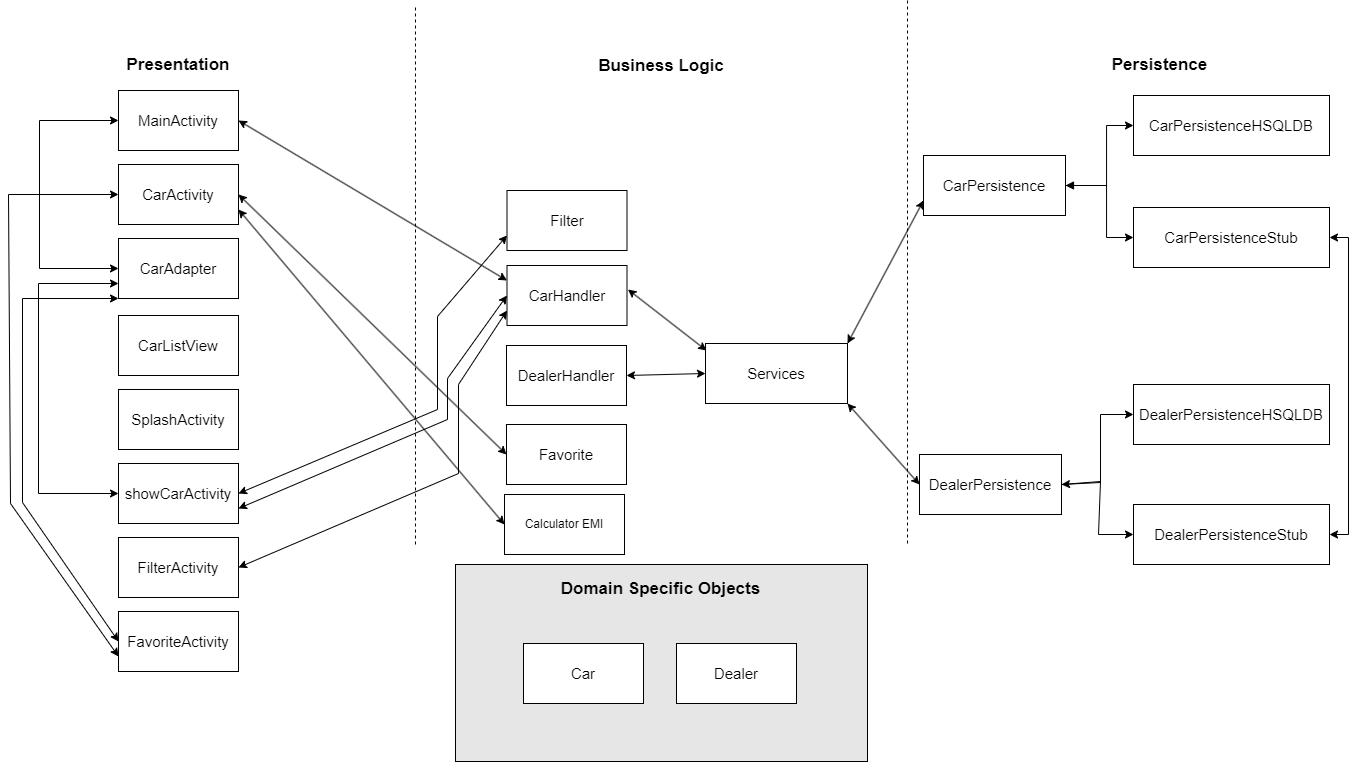

The diagram above was exported from draw.io. Its source (the exported page's mxGraphModel, read from the mxfile embedded in the PNG):
<mxGraphModel dx="1776" dy="439" grid="0" gridSize="10" guides="1" tooltips="1" connect="1" arrows="1" fold="1" page="1" pageScale="1" pageWidth="1400" pageHeight="850" math="0" shadow="0">
  <root>
    <mxCell id="0" />
    <mxCell id="1" parent="0" />
    <mxCell id="RDueVskD2Rfop63JKPd3-2" value="&lt;b&gt;&lt;font style=&quot;font-size: 17px;&quot;&gt;Presentation&lt;/font&gt;&lt;/b&gt;" style="text;html=1;strokeColor=none;fillColor=none;align=center;verticalAlign=middle;whiteSpace=wrap;rounded=0;" parent="1" vertex="1">
      <mxGeometry x="94" y="978" width="246" height="30" as="geometry" />
    </mxCell>
    <mxCell id="RDueVskD2Rfop63JKPd3-3" value="&lt;b&gt;&lt;font style=&quot;font-size: 17px;&quot;&gt;Business Logic&lt;/font&gt;&lt;/b&gt;" style="text;html=1;strokeColor=none;fillColor=none;align=center;verticalAlign=middle;whiteSpace=wrap;rounded=0;" parent="1" vertex="1">
      <mxGeometry x="612" y="979" width="176" height="30" as="geometry" />
    </mxCell>
    <mxCell id="RDueVskD2Rfop63JKPd3-4" value="&lt;font style=&quot;font-size: 17px;&quot;&gt;&lt;b&gt;Persistence&lt;/b&gt;&lt;/font&gt;" style="text;html=1;align=center;verticalAlign=middle;resizable=0;points=[];autosize=1;strokeColor=none;fillColor=none;" parent="1" vertex="1">
      <mxGeometry x="1141" y="977" width="113" height="32" as="geometry" />
    </mxCell>
    <mxCell id="RDueVskD2Rfop63JKPd3-5" value="" style="endArrow=none;dashed=1;html=1;rounded=0;" parent="1" edge="1">
      <mxGeometry width="50" height="50" relative="1" as="geometry">
        <mxPoint x="454" y="1472" as="sourcePoint" />
        <mxPoint x="454" y="934" as="targetPoint" />
      </mxGeometry>
    </mxCell>
    <mxCell id="RDueVskD2Rfop63JKPd3-6" value="" style="endArrow=none;dashed=1;html=1;rounded=0;" parent="1" edge="1">
      <mxGeometry width="50" height="50" relative="1" as="geometry">
        <mxPoint x="946" y="1471" as="sourcePoint" />
        <mxPoint x="946" y="928" as="targetPoint" />
      </mxGeometry>
    </mxCell>
    <mxCell id="RDueVskD2Rfop63JKPd3-7" value="" style="rounded=0;whiteSpace=wrap;html=1;gradientColor=none;fillColor=#E6E6E6;" parent="1" vertex="1">
      <mxGeometry x="494" y="1492" width="412" height="197" as="geometry" />
    </mxCell>
    <mxCell id="RDueVskD2Rfop63JKPd3-8" value="&lt;font size=&quot;1&quot; style=&quot;&quot;&gt;&lt;b style=&quot;font-size: 17px;&quot;&gt;Domain Specific Objects&lt;/b&gt;&lt;/font&gt;" style="text;html=1;strokeColor=none;fillColor=none;align=center;verticalAlign=middle;whiteSpace=wrap;rounded=0;" parent="1" vertex="1">
      <mxGeometry x="595" y="1502" width="209" height="30" as="geometry" />
    </mxCell>
    <mxCell id="RDueVskD2Rfop63JKPd3-9" value="&lt;font style=&quot;font-size: 15px;&quot;&gt;Car&lt;/font&gt;" style="rounded=0;whiteSpace=wrap;html=1;" parent="1" vertex="1">
      <mxGeometry x="562" y="1571" width="120" height="60" as="geometry" />
    </mxCell>
    <mxCell id="RDueVskD2Rfop63JKPd3-10" value="&lt;font style=&quot;font-size: 15px;&quot;&gt;Dealer&lt;/font&gt;" style="rounded=0;whiteSpace=wrap;html=1;" parent="1" vertex="1">
      <mxGeometry x="715" y="1571" width="120" height="60" as="geometry" />
    </mxCell>
    <mxCell id="RDueVskD2Rfop63JKPd3-12" value="&lt;font style=&quot;font-size: 15px;&quot;&gt;CarPersistence&lt;/font&gt;" style="rounded=0;whiteSpace=wrap;html=1;" parent="1" vertex="1">
      <mxGeometry x="962" y="1083" width="142" height="60" as="geometry" />
    </mxCell>
    <mxCell id="RDueVskD2Rfop63JKPd3-13" value="&lt;font style=&quot;font-size: 15px;&quot;&gt;MainActivity&lt;/font&gt;" style="rounded=0;whiteSpace=wrap;html=1;" parent="1" vertex="1">
      <mxGeometry x="157" y="1018" width="120" height="60" as="geometry" />
    </mxCell>
    <mxCell id="RDueVskD2Rfop63JKPd3-14" value="&lt;font style=&quot;font-size: 15px;&quot;&gt;CarActivity&lt;/font&gt;" style="rounded=0;whiteSpace=wrap;html=1;" parent="1" vertex="1">
      <mxGeometry x="157" y="1092" width="120" height="60" as="geometry" />
    </mxCell>
    <mxCell id="RDueVskD2Rfop63JKPd3-15" value="&lt;font style=&quot;font-size: 15px;&quot;&gt;CarAdapter&lt;/font&gt;" style="rounded=0;whiteSpace=wrap;html=1;" parent="1" vertex="1">
      <mxGeometry x="157" y="1166" width="120" height="60" as="geometry" />
    </mxCell>
    <mxCell id="RDueVskD2Rfop63JKPd3-16" value="&lt;font style=&quot;font-size: 15px;&quot;&gt;CarListView&lt;/font&gt;" style="rounded=0;whiteSpace=wrap;html=1;" parent="1" vertex="1">
      <mxGeometry x="157" y="1243" width="120" height="60" as="geometry" />
    </mxCell>
    <mxCell id="RDueVskD2Rfop63JKPd3-17" value="&lt;font style=&quot;font-size: 15px;&quot;&gt;SplashActivity&lt;/font&gt;" style="rounded=0;whiteSpace=wrap;html=1;" parent="1" vertex="1">
      <mxGeometry x="157" y="1317" width="120" height="60" as="geometry" />
    </mxCell>
    <mxCell id="RDueVskD2Rfop63JKPd3-18" value="&lt;font style=&quot;font-size: 15px;&quot;&gt;DealerPersistence&lt;/font&gt;" style="rounded=0;whiteSpace=wrap;html=1;" parent="1" vertex="1">
      <mxGeometry x="958" y="1382" width="142" height="60" as="geometry" />
    </mxCell>
    <mxCell id="RDueVskD2Rfop63JKPd3-19" value="&lt;span style=&quot;font-size: 15px;&quot;&gt;Filter&lt;/span&gt;" style="rounded=0;whiteSpace=wrap;html=1;" parent="1" vertex="1">
      <mxGeometry x="545.5" y="1118" width="120" height="60" as="geometry" />
    </mxCell>
    <mxCell id="RDueVskD2Rfop63JKPd3-21" value="&lt;font style=&quot;font-size: 15px;&quot;&gt;showCarActivity&lt;/font&gt;" style="rounded=0;whiteSpace=wrap;html=1;" parent="1" vertex="1">
      <mxGeometry x="157" y="1391" width="120" height="60" as="geometry" />
    </mxCell>
    <mxCell id="RDueVskD2Rfop63JKPd3-24" value="" style="endArrow=classic;html=1;rounded=0;exitX=0;exitY=0.75;exitDx=0;exitDy=0;entryX=1;entryY=0.5;entryDx=0;entryDy=0;startArrow=classic;startFill=1;" parent="1" source="RDueVskD2Rfop63JKPd3-19" target="RDueVskD2Rfop63JKPd3-21" edge="1">
      <mxGeometry width="50" height="50" relative="1" as="geometry">
        <mxPoint x="768" y="1396" as="sourcePoint" />
        <mxPoint x="718" y="1446" as="targetPoint" />
        <Array as="points">
          <mxPoint x="476" y="1244" />
          <mxPoint x="476" y="1337" />
        </Array>
      </mxGeometry>
    </mxCell>
    <mxCell id="RDueVskD2Rfop63JKPd3-25" value="" style="endArrow=classic;html=1;rounded=0;exitX=0;exitY=0.25;exitDx=0;exitDy=0;entryX=1;entryY=0.5;entryDx=0;entryDy=0;startArrow=classic;startFill=1;" parent="1" source="RDueVskD2Rfop63JKPd3-27" target="RDueVskD2Rfop63JKPd3-13" edge="1">
      <mxGeometry width="50" height="50" relative="1" as="geometry">
        <mxPoint x="630" y="1102" as="sourcePoint" />
        <mxPoint x="277" y="1073" as="targetPoint" />
        <Array as="points" />
      </mxGeometry>
    </mxCell>
    <mxCell id="RDueVskD2Rfop63JKPd3-27" value="&lt;font style=&quot;font-size: 15px;&quot;&gt;CarHandler&lt;/font&gt;" style="rounded=0;whiteSpace=wrap;html=1;" parent="1" vertex="1">
      <mxGeometry x="545.5" y="1193" width="120" height="60" as="geometry" />
    </mxCell>
    <mxCell id="RDueVskD2Rfop63JKPd3-29" value="" style="endArrow=classic;html=1;rounded=0;exitX=0;exitY=0.75;exitDx=0;exitDy=0;entryX=1;entryY=0;entryDx=0;entryDy=0;startArrow=classic;startFill=1;" parent="1" source="RDueVskD2Rfop63JKPd3-12" target="RI8Z0-2UVdMOz753_ZRF-3" edge="1">
      <mxGeometry width="50" height="50" relative="1" as="geometry">
        <mxPoint x="1123" y="1102" as="sourcePoint" />
        <mxPoint x="762" y="1183" as="targetPoint" />
        <Array as="points" />
      </mxGeometry>
    </mxCell>
    <mxCell id="RDueVskD2Rfop63JKPd3-30" value="" style="endArrow=classic;html=1;rounded=0;exitX=0;exitY=0.5;exitDx=0;exitDy=0;startArrow=classic;startFill=1;entryX=1;entryY=1;entryDx=0;entryDy=0;" parent="1" source="RDueVskD2Rfop63JKPd3-18" target="RI8Z0-2UVdMOz753_ZRF-3" edge="1">
      <mxGeometry width="50" height="50" relative="1" as="geometry">
        <mxPoint x="1127" y="1212.33" as="sourcePoint" />
        <mxPoint x="915" y="1267" as="targetPoint" />
        <Array as="points" />
      </mxGeometry>
    </mxCell>
    <mxCell id="RDueVskD2Rfop63JKPd3-36" value="&lt;font style=&quot;font-size: 15px;&quot;&gt;FilterActivity&lt;/font&gt;" style="rounded=0;whiteSpace=wrap;html=1;" parent="1" vertex="1">
      <mxGeometry x="157" y="1465" width="120" height="60" as="geometry" />
    </mxCell>
    <mxCell id="RDueVskD2Rfop63JKPd3-37" value="" style="endArrow=classic;html=1;rounded=0;exitX=0;exitY=0.75;exitDx=0;exitDy=0;entryX=1;entryY=0.5;entryDx=0;entryDy=0;startArrow=classic;startFill=1;" parent="1" source="RDueVskD2Rfop63JKPd3-27" target="RDueVskD2Rfop63JKPd3-36" edge="1">
      <mxGeometry width="50" height="50" relative="1" as="geometry">
        <mxPoint x="650" y="1133" as="sourcePoint" />
        <mxPoint x="287" y="1431" as="targetPoint" />
        <Array as="points">
          <mxPoint x="497" y="1312" />
          <mxPoint x="497" y="1401" />
        </Array>
      </mxGeometry>
    </mxCell>
    <mxCell id="RDueVskD2Rfop63JKPd3-38" value="" style="endArrow=classic;startArrow=classic;html=1;rounded=0;entryX=0;entryY=0.5;entryDx=0;entryDy=0;exitX=0;exitY=0.5;exitDx=0;exitDy=0;" parent="1" source="RDueVskD2Rfop63JKPd3-13" target="RDueVskD2Rfop63JKPd3-15" edge="1">
      <mxGeometry width="50" height="50" relative="1" as="geometry">
        <mxPoint x="30" y="1383" as="sourcePoint" />
        <mxPoint x="113" y="1258" as="targetPoint" />
        <Array as="points">
          <mxPoint x="78" y="1048" />
          <mxPoint x="78" y="1196" />
        </Array>
      </mxGeometry>
    </mxCell>
    <mxCell id="RDueVskD2Rfop63JKPd3-39" value="" style="endArrow=classic;startArrow=classic;html=1;rounded=0;entryX=0;entryY=0.5;entryDx=0;entryDy=0;exitX=0;exitY=0.75;exitDx=0;exitDy=0;" parent="1" source="RDueVskD2Rfop63JKPd3-15" target="RDueVskD2Rfop63JKPd3-21" edge="1">
      <mxGeometry width="50" height="50" relative="1" as="geometry">
        <mxPoint x="138" y="1275" as="sourcePoint" />
        <mxPoint x="138" y="1423" as="targetPoint" />
        <Array as="points">
          <mxPoint x="77" y="1211" />
          <mxPoint x="77" y="1421" />
        </Array>
      </mxGeometry>
    </mxCell>
    <mxCell id="RI8Z0-2UVdMOz753_ZRF-1" value="&lt;font style=&quot;font-size: 15px;&quot;&gt;DealerHandler&lt;/font&gt;" style="rounded=0;whiteSpace=wrap;html=1;" parent="1" vertex="1">
      <mxGeometry x="545" y="1273" width="120" height="60" as="geometry" />
    </mxCell>
    <mxCell id="RI8Z0-2UVdMOz753_ZRF-2" value="&lt;span style=&quot;font-size: 15px;&quot;&gt;Favorite&lt;/span&gt;" style="rounded=0;whiteSpace=wrap;html=1;" parent="1" vertex="1">
      <mxGeometry x="545" y="1352" width="120" height="60" as="geometry" />
    </mxCell>
    <mxCell id="RI8Z0-2UVdMOz753_ZRF-3" value="&lt;font style=&quot;font-size: 15px;&quot;&gt;Services&lt;br&gt;&lt;/font&gt;" style="rounded=0;whiteSpace=wrap;html=1;" parent="1" vertex="1">
      <mxGeometry x="744" y="1271" width="142" height="60" as="geometry" />
    </mxCell>
    <mxCell id="RI8Z0-2UVdMOz753_ZRF-8" value="&lt;font style=&quot;font-size: 15px;&quot;&gt;DealerPersistenceHSQLDB&lt;/font&gt;" style="rounded=0;whiteSpace=wrap;html=1;" parent="1" vertex="1">
      <mxGeometry x="1172" y="1312" width="196" height="60" as="geometry" />
    </mxCell>
    <mxCell id="RI8Z0-2UVdMOz753_ZRF-12" value="&lt;font style=&quot;font-size: 15px;&quot;&gt;DealerPersistenceStub&lt;/font&gt;" style="rounded=0;whiteSpace=wrap;html=1;" parent="1" vertex="1">
      <mxGeometry x="1172" y="1432" width="196" height="60" as="geometry" />
    </mxCell>
    <mxCell id="RI8Z0-2UVdMOz753_ZRF-16" value="" style="edgeStyle=orthogonalEdgeStyle;rounded=0;orthogonalLoop=1;jettySize=auto;html=1;exitX=1;exitY=0.5;exitDx=0;exitDy=0;entryX=0;entryY=0.5;entryDx=0;entryDy=0;" parent="1" source="RDueVskD2Rfop63JKPd3-12" target="RI8Z0-2UVdMOz753_ZRF-18" edge="1">
      <mxGeometry relative="1" as="geometry">
        <mxPoint x="1111" y="1108" as="sourcePoint" />
        <Array as="points">
          <mxPoint x="1145" y="1113" />
          <mxPoint x="1145" y="1165" />
        </Array>
      </mxGeometry>
    </mxCell>
    <mxCell id="RI8Z0-2UVdMOz753_ZRF-17" value="&lt;font style=&quot;font-size: 15px;&quot;&gt;CarPersistenceHSQLDB&lt;/font&gt;" style="rounded=0;whiteSpace=wrap;html=1;" parent="1" vertex="1">
      <mxGeometry x="1172" y="1023" width="196" height="60" as="geometry" />
    </mxCell>
    <mxCell id="RI8Z0-2UVdMOz753_ZRF-18" value="&lt;font style=&quot;font-size: 15px;&quot;&gt;CarPersistenceStub&lt;/font&gt;" style="rounded=0;whiteSpace=wrap;html=1;" parent="1" vertex="1">
      <mxGeometry x="1172" y="1135" width="196" height="60" as="geometry" />
    </mxCell>
    <mxCell id="RI8Z0-2UVdMOz753_ZRF-19" value="" style="edgeStyle=orthogonalEdgeStyle;rounded=0;orthogonalLoop=1;jettySize=auto;html=1;entryX=0;entryY=0.5;entryDx=0;entryDy=0;exitX=1;exitY=0.5;exitDx=0;exitDy=0;startArrow=block;startFill=1;" parent="1" source="RDueVskD2Rfop63JKPd3-12" target="RI8Z0-2UVdMOz753_ZRF-17" edge="1">
      <mxGeometry relative="1" as="geometry">
        <mxPoint x="1111.0000000000002" y="1119" as="sourcePoint" />
        <mxPoint x="1179" y="1059" as="targetPoint" />
        <Array as="points">
          <mxPoint x="1145" y="1113" />
          <mxPoint x="1145" y="1053" />
        </Array>
      </mxGeometry>
    </mxCell>
    <mxCell id="RI8Z0-2UVdMOz753_ZRF-20" value="&lt;font style=&quot;font-size: 15px;&quot;&gt;FavoriteActivity&lt;/font&gt;" style="rounded=0;whiteSpace=wrap;html=1;" parent="1" vertex="1">
      <mxGeometry x="157" y="1539" width="120" height="60" as="geometry" />
    </mxCell>
    <mxCell id="RI8Z0-2UVdMOz753_ZRF-25" value="" style="endArrow=classic;startArrow=classic;html=1;rounded=0;exitX=0;exitY=0.5;exitDx=0;exitDy=0;entryX=0;entryY=1;entryDx=0;entryDy=0;" parent="1" source="RI8Z0-2UVdMOz753_ZRF-20" target="RDueVskD2Rfop63JKPd3-15" edge="1">
      <mxGeometry width="50" height="50" relative="1" as="geometry">
        <mxPoint x="373" y="1286" as="sourcePoint" />
        <mxPoint x="423" y="1236" as="targetPoint" />
        <Array as="points">
          <mxPoint x="61" y="1430" />
          <mxPoint x="61" y="1226" />
        </Array>
      </mxGeometry>
    </mxCell>
    <mxCell id="RI8Z0-2UVdMOz753_ZRF-26" value="" style="endArrow=classic;html=1;rounded=0;exitX=0;exitY=0.5;exitDx=0;exitDy=0;entryX=1;entryY=0.75;entryDx=0;entryDy=0;startArrow=classic;startFill=1;" parent="1" source="RDueVskD2Rfop63JKPd3-27" target="RDueVskD2Rfop63JKPd3-21" edge="1">
      <mxGeometry width="50" height="50" relative="1" as="geometry">
        <mxPoint x="654" y="1143" as="sourcePoint" />
        <mxPoint x="287" y="1431" as="targetPoint" />
        <Array as="points">
          <mxPoint x="486" y="1306" />
          <mxPoint x="486" y="1347" />
        </Array>
      </mxGeometry>
    </mxCell>
    <mxCell id="RI8Z0-2UVdMOz753_ZRF-27" value="" style="endArrow=classic;startArrow=classic;html=1;rounded=0;exitX=1;exitY=0.5;exitDx=0;exitDy=0;entryX=0;entryY=0.5;entryDx=0;entryDy=0;" parent="1" source="RDueVskD2Rfop63JKPd3-14" target="RI8Z0-2UVdMOz753_ZRF-2" edge="1">
      <mxGeometry width="50" height="50" relative="1" as="geometry">
        <mxPoint x="343" y="1331" as="sourcePoint" />
        <mxPoint x="393" y="1281" as="targetPoint" />
        <Array as="points" />
      </mxGeometry>
    </mxCell>
    <mxCell id="RI8Z0-2UVdMOz753_ZRF-28" value="" style="endArrow=classic;startArrow=classic;html=1;rounded=0;exitX=0;exitY=0.75;exitDx=0;exitDy=0;entryX=0;entryY=0.5;entryDx=0;entryDy=0;" parent="1" source="RI8Z0-2UVdMOz753_ZRF-20" target="RDueVskD2Rfop63JKPd3-14" edge="1">
      <mxGeometry width="50" height="50" relative="1" as="geometry">
        <mxPoint x="145" y="1469" as="sourcePoint" />
        <mxPoint x="145" y="1126" as="targetPoint" />
        <Array as="points">
          <mxPoint x="49" y="1431" />
          <mxPoint x="47" y="1122" />
        </Array>
      </mxGeometry>
    </mxCell>
    <mxCell id="RI8Z0-2UVdMOz753_ZRF-30" value="" style="endArrow=classic;startArrow=classic;html=1;rounded=0;entryX=1;entryY=0.5;entryDx=0;entryDy=0;exitX=1;exitY=0.5;exitDx=0;exitDy=0;" parent="1" source="RI8Z0-2UVdMOz753_ZRF-18" target="RI8Z0-2UVdMOz753_ZRF-12" edge="1">
      <mxGeometry width="50" height="50" relative="1" as="geometry">
        <mxPoint x="1357" y="1177" as="sourcePoint" />
        <mxPoint x="1357" y="1387" as="targetPoint" />
        <Array as="points">
          <mxPoint x="1387" y="1165" />
          <mxPoint x="1387" y="1462" />
        </Array>
      </mxGeometry>
    </mxCell>
    <mxCell id="IqwfMvR9xHZzsPoEyggu-1" value="" style="endArrow=classic;startArrow=classic;html=1;rounded=0;entryX=0;entryY=0.5;entryDx=0;entryDy=0;exitX=1;exitY=0.5;exitDx=0;exitDy=0;" edge="1" parent="1" source="RI8Z0-2UVdMOz753_ZRF-1" target="RI8Z0-2UVdMOz753_ZRF-3">
      <mxGeometry width="50" height="50" relative="1" as="geometry">
        <mxPoint x="674" y="1435" as="sourcePoint" />
        <mxPoint x="724" y="1385" as="targetPoint" />
      </mxGeometry>
    </mxCell>
    <mxCell id="IqwfMvR9xHZzsPoEyggu-4" value="" style="endArrow=classic;html=1;rounded=0;entryX=0;entryY=0.5;entryDx=0;entryDy=0;exitX=1;exitY=0.5;exitDx=0;exitDy=0;" edge="1" parent="1" source="RDueVskD2Rfop63JKPd3-18" target="RI8Z0-2UVdMOz753_ZRF-12">
      <mxGeometry width="50" height="50" relative="1" as="geometry">
        <mxPoint x="906" y="1397" as="sourcePoint" />
        <mxPoint x="724" y="1385" as="targetPoint" />
        <Array as="points">
          <mxPoint x="1139" y="1409" />
          <mxPoint x="1137" y="1462" />
        </Array>
      </mxGeometry>
    </mxCell>
    <mxCell id="IqwfMvR9xHZzsPoEyggu-5" value="" style="endArrow=classic;startArrow=classic;html=1;rounded=0;entryX=0;entryY=0.5;entryDx=0;entryDy=0;exitX=1;exitY=0.5;exitDx=0;exitDy=0;" edge="1" parent="1" source="RDueVskD2Rfop63JKPd3-18" target="RI8Z0-2UVdMOz753_ZRF-8">
      <mxGeometry width="50" height="50" relative="1" as="geometry">
        <mxPoint x="1131" y="1459" as="sourcePoint" />
        <mxPoint x="724" y="1385" as="targetPoint" />
        <Array as="points">
          <mxPoint x="1139" y="1410" />
          <mxPoint x="1139" y="1342" />
        </Array>
      </mxGeometry>
    </mxCell>
    <mxCell id="IqwfMvR9xHZzsPoEyggu-7" value="" style="endArrow=classic;startArrow=classic;html=1;rounded=0;entryX=0.007;entryY=0.117;entryDx=0;entryDy=0;entryPerimeter=0;exitX=1.008;exitY=0.4;exitDx=0;exitDy=0;exitPerimeter=0;" edge="1" parent="1" source="RDueVskD2Rfop63JKPd3-27" target="RI8Z0-2UVdMOz753_ZRF-3">
      <mxGeometry width="50" height="50" relative="1" as="geometry">
        <mxPoint x="674" y="1435" as="sourcePoint" />
        <mxPoint x="724" y="1385" as="targetPoint" />
      </mxGeometry>
    </mxCell>
    <mxCell id="IqwfMvR9xHZzsPoEyggu-8" value="Calculator EMI" style="rounded=0;whiteSpace=wrap;html=1;" vertex="1" parent="1">
      <mxGeometry x="543" y="1422" width="120" height="60" as="geometry" />
    </mxCell>
    <mxCell id="IqwfMvR9xHZzsPoEyggu-9" value="" style="endArrow=classic;startArrow=classic;html=1;rounded=0;exitX=1;exitY=0.75;exitDx=0;exitDy=0;entryX=0;entryY=0.5;entryDx=0;entryDy=0;" edge="1" parent="1" source="RDueVskD2Rfop63JKPd3-14" target="IqwfMvR9xHZzsPoEyggu-8">
      <mxGeometry width="50" height="50" relative="1" as="geometry">
        <mxPoint x="439" y="1439" as="sourcePoint" />
        <mxPoint x="489" y="1389" as="targetPoint" />
      </mxGeometry>
    </mxCell>
  </root>
</mxGraphModel>